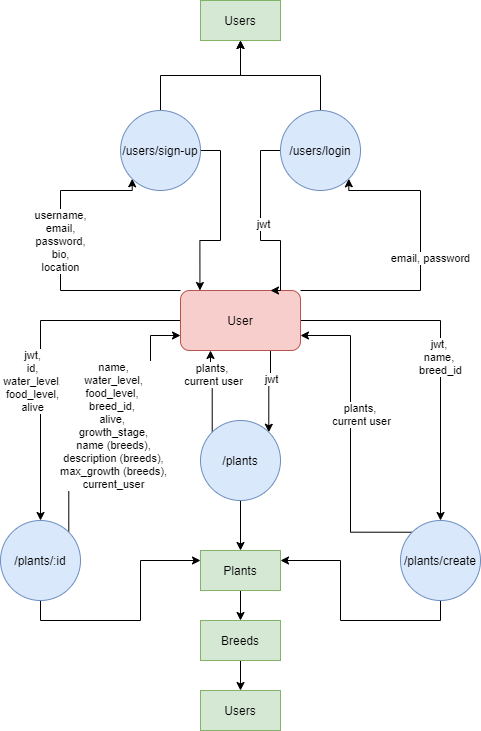

The diagram above was exported from draw.io. Its source (the exported page's mxGraphModel, read from the mxfile embedded in the PNG):
<mxGraphModel dx="2248" dy="713" grid="1" gridSize="10" guides="1" tooltips="1" connect="1" arrows="1" fold="1" page="1" pageScale="1" pageWidth="826" pageHeight="1169" background="#ffffff" math="0" shadow="0">
  <root>
    <mxCell id="0" />
    <mxCell id="1" parent="0" />
    <mxCell id="TwCRiymTt2bkwt2IJP3B-122" style="edgeStyle=orthogonalEdgeStyle;rounded=0;orthogonalLoop=1;jettySize=auto;html=1;exitX=0;exitY=0;exitDx=0;exitDy=0;entryX=0;entryY=1;entryDx=0;entryDy=0;" parent="1" source="TwCRiymTt2bkwt2IJP3B-115" target="TwCRiymTt2bkwt2IJP3B-117" edge="1">
      <mxGeometry relative="1" as="geometry">
        <mxPoint x="-620" y="350" as="targetPoint" />
        <Array as="points">
          <mxPoint x="-580" y="410" />
          <mxPoint x="-580" y="310" />
          <mxPoint x="-508" y="310" />
        </Array>
      </mxGeometry>
    </mxCell>
    <mxCell id="TwCRiymTt2bkwt2IJP3B-145" value="username,&lt;br&gt;&lt;div&gt;email,&lt;br&gt;password,&lt;br&gt;bio,&lt;br&gt;location&lt;br&gt;&lt;/div&gt;" style="edgeLabel;html=1;align=center;verticalAlign=middle;resizable=0;points=[];" parent="TwCRiymTt2bkwt2IJP3B-122" vertex="1" connectable="0">
      <mxGeometry x="-0.2089" y="-36" relative="1" as="geometry">
        <mxPoint x="-37" y="-50" as="offset" />
      </mxGeometry>
    </mxCell>
    <mxCell id="TwCRiymTt2bkwt2IJP3B-123" value="email, password" style="edgeStyle=orthogonalEdgeStyle;rounded=0;orthogonalLoop=1;jettySize=auto;html=1;exitX=1;exitY=0;exitDx=0;exitDy=0;entryX=1;entryY=1;entryDx=0;entryDy=0;" parent="1" source="TwCRiymTt2bkwt2IJP3B-115" target="TwCRiymTt2bkwt2IJP3B-116" edge="1">
      <mxGeometry y="-10" relative="1" as="geometry">
        <Array as="points">
          <mxPoint x="-220" y="410" />
          <mxPoint x="-220" y="310" />
          <mxPoint x="-292" y="310" />
        </Array>
        <mxPoint as="offset" />
      </mxGeometry>
    </mxCell>
    <mxCell id="TwCRiymTt2bkwt2IJP3B-131" style="edgeStyle=orthogonalEdgeStyle;rounded=0;orthogonalLoop=1;jettySize=auto;html=1;exitX=0;exitY=0.5;exitDx=0;exitDy=0;" parent="1" source="TwCRiymTt2bkwt2IJP3B-115" target="TwCRiymTt2bkwt2IJP3B-119" edge="1">
      <mxGeometry relative="1" as="geometry" />
    </mxCell>
    <mxCell id="TwCRiymTt2bkwt2IJP3B-132" value="jwt,&lt;br&gt; id,&lt;br&gt;water_level,&lt;br&gt;food_level,&lt;br&gt;alive" style="edgeLabel;html=1;align=center;verticalAlign=middle;resizable=0;points=[];" parent="TwCRiymTt2bkwt2IJP3B-131" vertex="1" connectable="0">
      <mxGeometry x="-0.1514" y="6" relative="1" as="geometry">
        <mxPoint x="-15" y="56" as="offset" />
      </mxGeometry>
    </mxCell>
    <mxCell id="TwCRiymTt2bkwt2IJP3B-133" style="edgeStyle=orthogonalEdgeStyle;rounded=0;orthogonalLoop=1;jettySize=auto;html=1;exitX=1;exitY=0.5;exitDx=0;exitDy=0;" parent="1" source="TwCRiymTt2bkwt2IJP3B-115" target="TwCRiymTt2bkwt2IJP3B-120" edge="1">
      <mxGeometry relative="1" as="geometry">
        <Array as="points">
          <mxPoint x="-200" y="440" />
        </Array>
      </mxGeometry>
    </mxCell>
    <mxCell id="TwCRiymTt2bkwt2IJP3B-134" value="jwt, &lt;br&gt;name, &lt;br&gt;breed_id" style="edgeLabel;html=1;align=center;verticalAlign=middle;resizable=0;points=[];" parent="TwCRiymTt2bkwt2IJP3B-133" vertex="1" connectable="0">
      <mxGeometry x="-0.0057" y="-7" relative="1" as="geometry">
        <mxPoint x="6" y="7" as="offset" />
      </mxGeometry>
    </mxCell>
    <mxCell id="TwCRiymTt2bkwt2IJP3B-139" style="edgeStyle=orthogonalEdgeStyle;rounded=0;orthogonalLoop=1;jettySize=auto;html=1;exitX=0.75;exitY=1;exitDx=0;exitDy=0;entryX=1;entryY=0;entryDx=0;entryDy=0;" parent="1" source="TwCRiymTt2bkwt2IJP3B-115" target="TwCRiymTt2bkwt2IJP3B-129" edge="1">
      <mxGeometry relative="1" as="geometry" />
    </mxCell>
    <mxCell id="TwCRiymTt2bkwt2IJP3B-140" value="jwt" style="edgeLabel;html=1;align=center;verticalAlign=middle;resizable=0;points=[];" parent="TwCRiymTt2bkwt2IJP3B-139" vertex="1" connectable="0">
      <mxGeometry x="-0.3237" relative="1" as="geometry">
        <mxPoint as="offset" />
      </mxGeometry>
    </mxCell>
    <mxCell id="TwCRiymTt2bkwt2IJP3B-115" value="&lt;div&gt;User&lt;/div&gt;" style="rounded=1;whiteSpace=wrap;html=1;fillColor=#f8cecc;strokeColor=#b85450;" parent="1" vertex="1">
      <mxGeometry x="-460" y="410" width="120" height="60" as="geometry" />
    </mxCell>
    <mxCell id="TwCRiymTt2bkwt2IJP3B-125" style="edgeStyle=orthogonalEdgeStyle;rounded=0;orthogonalLoop=1;jettySize=auto;html=1;exitX=0.5;exitY=0;exitDx=0;exitDy=0;" parent="1" source="TwCRiymTt2bkwt2IJP3B-116" edge="1">
      <mxGeometry relative="1" as="geometry">
        <mxPoint x="-400" y="160" as="targetPoint" />
      </mxGeometry>
    </mxCell>
    <mxCell id="TwCRiymTt2bkwt2IJP3B-127" style="edgeStyle=orthogonalEdgeStyle;rounded=0;orthogonalLoop=1;jettySize=auto;html=1;exitX=0;exitY=0.5;exitDx=0;exitDy=0;entryX=0.75;entryY=0;entryDx=0;entryDy=0;" parent="1" source="TwCRiymTt2bkwt2IJP3B-116" target="TwCRiymTt2bkwt2IJP3B-115" edge="1">
      <mxGeometry relative="1" as="geometry">
        <Array as="points">
          <mxPoint x="-380" y="270" />
          <mxPoint x="-380" y="360" />
          <mxPoint x="-360" y="360" />
          <mxPoint x="-360" y="410" />
        </Array>
      </mxGeometry>
    </mxCell>
    <mxCell id="TwCRiymTt2bkwt2IJP3B-128" value="jwt" style="edgeLabel;html=1;align=center;verticalAlign=middle;resizable=0;points=[];" parent="TwCRiymTt2bkwt2IJP3B-127" vertex="1" connectable="0">
      <mxGeometry x="-0.0226" y="2" relative="1" as="geometry">
        <mxPoint as="offset" />
      </mxGeometry>
    </mxCell>
    <mxCell id="TwCRiymTt2bkwt2IJP3B-116" value="&lt;div&gt;/users/login&lt;/div&gt;" style="ellipse;whiteSpace=wrap;html=1;aspect=fixed;fillColor=#dae8fc;strokeColor=#6c8ebf;" parent="1" vertex="1">
      <mxGeometry x="-360" y="230" width="80" height="80" as="geometry" />
    </mxCell>
    <mxCell id="TwCRiymTt2bkwt2IJP3B-124" style="edgeStyle=orthogonalEdgeStyle;rounded=0;orthogonalLoop=1;jettySize=auto;html=1;exitX=0.5;exitY=0;exitDx=0;exitDy=0;entryX=0.5;entryY=1;entryDx=0;entryDy=0;" parent="1" source="TwCRiymTt2bkwt2IJP3B-117" target="TwCRiymTt2bkwt2IJP3B-121" edge="1">
      <mxGeometry relative="1" as="geometry" />
    </mxCell>
    <mxCell id="TwCRiymTt2bkwt2IJP3B-126" style="edgeStyle=orthogonalEdgeStyle;rounded=0;orthogonalLoop=1;jettySize=auto;html=1;exitX=1;exitY=0.5;exitDx=0;exitDy=0;entryX=0.162;entryY=0;entryDx=0;entryDy=0;entryPerimeter=0;" parent="1" source="TwCRiymTt2bkwt2IJP3B-117" target="TwCRiymTt2bkwt2IJP3B-115" edge="1">
      <mxGeometry relative="1" as="geometry">
        <mxPoint x="-440.57142857142844" y="400.0000000000002" as="targetPoint" />
      </mxGeometry>
    </mxCell>
    <mxCell id="TwCRiymTt2bkwt2IJP3B-117" value="/users/sign-up" style="ellipse;whiteSpace=wrap;html=1;aspect=fixed;fillColor=#dae8fc;strokeColor=#6c8ebf;" parent="1" vertex="1">
      <mxGeometry x="-520" y="230" width="80" height="80" as="geometry" />
    </mxCell>
    <mxCell id="TwCRiymTt2bkwt2IJP3B-143" style="edgeStyle=orthogonalEdgeStyle;rounded=0;orthogonalLoop=1;jettySize=auto;html=1;exitX=1;exitY=0;exitDx=0;exitDy=0;entryX=0;entryY=0.75;entryDx=0;entryDy=0;" parent="1" source="TwCRiymTt2bkwt2IJP3B-119" target="TwCRiymTt2bkwt2IJP3B-115" edge="1">
      <mxGeometry relative="1" as="geometry">
        <Array as="points">
          <mxPoint x="-490" y="552" />
          <mxPoint x="-490" y="455" />
        </Array>
      </mxGeometry>
    </mxCell>
    <mxCell id="TwCRiymTt2bkwt2IJP3B-144" value="name,&lt;br&gt;water_level,&lt;br&gt; food_level, &lt;br&gt;breed_id, &lt;br&gt;alive, &lt;br&gt;growth_stage,&lt;br&gt;name (breeds),&lt;br&gt;description (breeds),&lt;br&gt;max_growth (breeds),&lt;br&gt;&lt;div&gt;current_user&lt;/div&gt;" style="edgeLabel;html=1;align=center;verticalAlign=middle;resizable=0;points=[];" parent="TwCRiymTt2bkwt2IJP3B-143" vertex="1" connectable="0">
      <mxGeometry x="-0.0809" y="2" relative="1" as="geometry">
        <mxPoint x="2" y="-5.880000000000001" as="offset" />
      </mxGeometry>
    </mxCell>
    <mxCell id="TwCRiymTt2bkwt2IJP3B-148" style="edgeStyle=orthogonalEdgeStyle;rounded=0;orthogonalLoop=1;jettySize=auto;html=1;exitX=0.5;exitY=1;exitDx=0;exitDy=0;entryX=0;entryY=0.25;entryDx=0;entryDy=0;" parent="1" source="TwCRiymTt2bkwt2IJP3B-119" target="TwCRiymTt2bkwt2IJP3B-146" edge="1">
      <mxGeometry relative="1" as="geometry" />
    </mxCell>
    <mxCell id="TwCRiymTt2bkwt2IJP3B-119" value="&lt;div&gt;/plants/:id&lt;/div&gt;" style="ellipse;whiteSpace=wrap;html=1;aspect=fixed;fillColor=#dae8fc;strokeColor=#6c8ebf;" parent="1" vertex="1">
      <mxGeometry x="-640" y="640" width="80" height="80" as="geometry" />
    </mxCell>
    <mxCell id="TwCRiymTt2bkwt2IJP3B-136" style="edgeStyle=orthogonalEdgeStyle;rounded=0;orthogonalLoop=1;jettySize=auto;html=1;exitX=0;exitY=0;exitDx=0;exitDy=0;entryX=1;entryY=0.75;entryDx=0;entryDy=0;" parent="1" source="TwCRiymTt2bkwt2IJP3B-120" target="TwCRiymTt2bkwt2IJP3B-115" edge="1">
      <mxGeometry relative="1" as="geometry" />
    </mxCell>
    <mxCell id="TwCRiymTt2bkwt2IJP3B-142" value="plants, &lt;br&gt;current user" style="edgeLabel;html=1;align=center;verticalAlign=middle;resizable=0;points=[];" parent="TwCRiymTt2bkwt2IJP3B-136" vertex="1" connectable="0">
      <mxGeometry x="0.2359" y="3" relative="1" as="geometry">
        <mxPoint x="13" y="10.78" as="offset" />
      </mxGeometry>
    </mxCell>
    <mxCell id="TwCRiymTt2bkwt2IJP3B-149" style="edgeStyle=orthogonalEdgeStyle;rounded=0;orthogonalLoop=1;jettySize=auto;html=1;exitX=0.5;exitY=1;exitDx=0;exitDy=0;entryX=1;entryY=0.25;entryDx=0;entryDy=0;" parent="1" source="TwCRiymTt2bkwt2IJP3B-120" target="TwCRiymTt2bkwt2IJP3B-146" edge="1">
      <mxGeometry relative="1" as="geometry" />
    </mxCell>
    <mxCell id="TwCRiymTt2bkwt2IJP3B-120" value="/plants/create" style="ellipse;whiteSpace=wrap;html=1;aspect=fixed;fillColor=#dae8fc;strokeColor=#6c8ebf;" parent="1" vertex="1">
      <mxGeometry x="-240" y="640" width="80" height="80" as="geometry" />
    </mxCell>
    <mxCell id="TwCRiymTt2bkwt2IJP3B-121" value="Users" style="rounded=0;whiteSpace=wrap;html=1;fillColor=#d5e8d4;strokeColor=#82b366;" parent="1" vertex="1">
      <mxGeometry x="-440" y="120" width="80" height="40" as="geometry" />
    </mxCell>
    <mxCell id="TwCRiymTt2bkwt2IJP3B-138" style="edgeStyle=orthogonalEdgeStyle;rounded=0;orthogonalLoop=1;jettySize=auto;html=1;exitX=0;exitY=0;exitDx=0;exitDy=0;entryX=0.25;entryY=1;entryDx=0;entryDy=0;" parent="1" source="TwCRiymTt2bkwt2IJP3B-129" target="TwCRiymTt2bkwt2IJP3B-115" edge="1">
      <mxGeometry relative="1" as="geometry" />
    </mxCell>
    <mxCell id="TwCRiymTt2bkwt2IJP3B-141" value="plants, &lt;br&gt;current user" style="edgeLabel;html=1;align=center;verticalAlign=middle;resizable=0;points=[];" parent="TwCRiymTt2bkwt2IJP3B-138" vertex="1" connectable="0">
      <mxGeometry x="0.4391" y="-2" relative="1" as="geometry">
        <mxPoint as="offset" />
      </mxGeometry>
    </mxCell>
    <mxCell id="TwCRiymTt2bkwt2IJP3B-147" style="edgeStyle=orthogonalEdgeStyle;rounded=0;orthogonalLoop=1;jettySize=auto;html=1;exitX=0.5;exitY=1;exitDx=0;exitDy=0;" parent="1" source="TwCRiymTt2bkwt2IJP3B-129" target="TwCRiymTt2bkwt2IJP3B-146" edge="1">
      <mxGeometry relative="1" as="geometry" />
    </mxCell>
    <mxCell id="TwCRiymTt2bkwt2IJP3B-129" value="&lt;div&gt;/plants&lt;/div&gt;" style="ellipse;whiteSpace=wrap;html=1;aspect=fixed;fillColor=#dae8fc;strokeColor=#6c8ebf;" parent="1" vertex="1">
      <mxGeometry x="-440" y="540" width="80" height="80" as="geometry" />
    </mxCell>
    <mxCell id="TwCRiymTt2bkwt2IJP3B-155" style="edgeStyle=orthogonalEdgeStyle;rounded=0;orthogonalLoop=1;jettySize=auto;html=1;exitX=0.5;exitY=1;exitDx=0;exitDy=0;entryX=0.5;entryY=0;entryDx=0;entryDy=0;" parent="1" source="TwCRiymTt2bkwt2IJP3B-146" target="TwCRiymTt2bkwt2IJP3B-150" edge="1">
      <mxGeometry relative="1" as="geometry" />
    </mxCell>
    <mxCell id="TwCRiymTt2bkwt2IJP3B-146" value="Plants" style="rounded=0;whiteSpace=wrap;html=1;fillColor=#d5e8d4;strokeColor=#82b366;" parent="1" vertex="1">
      <mxGeometry x="-440" y="670" width="80" height="40" as="geometry" />
    </mxCell>
    <mxCell id="TwCRiymTt2bkwt2IJP3B-156" style="edgeStyle=orthogonalEdgeStyle;rounded=0;orthogonalLoop=1;jettySize=auto;html=1;exitX=0.5;exitY=1;exitDx=0;exitDy=0;entryX=0.5;entryY=0;entryDx=0;entryDy=0;" parent="1" source="TwCRiymTt2bkwt2IJP3B-150" target="TwCRiymTt2bkwt2IJP3B-151" edge="1">
      <mxGeometry relative="1" as="geometry" />
    </mxCell>
    <mxCell id="TwCRiymTt2bkwt2IJP3B-150" value="Breeds" style="rounded=0;whiteSpace=wrap;html=1;fillColor=#d5e8d4;strokeColor=#82b366;" parent="1" vertex="1">
      <mxGeometry x="-440" y="740" width="80" height="40" as="geometry" />
    </mxCell>
    <mxCell id="TwCRiymTt2bkwt2IJP3B-151" value="&lt;div&gt;Users&lt;/div&gt;" style="rounded=0;whiteSpace=wrap;html=1;fillColor=#d5e8d4;strokeColor=#82b366;" parent="1" vertex="1">
      <mxGeometry x="-440" y="810" width="80" height="40" as="geometry" />
    </mxCell>
  </root>
</mxGraphModel>